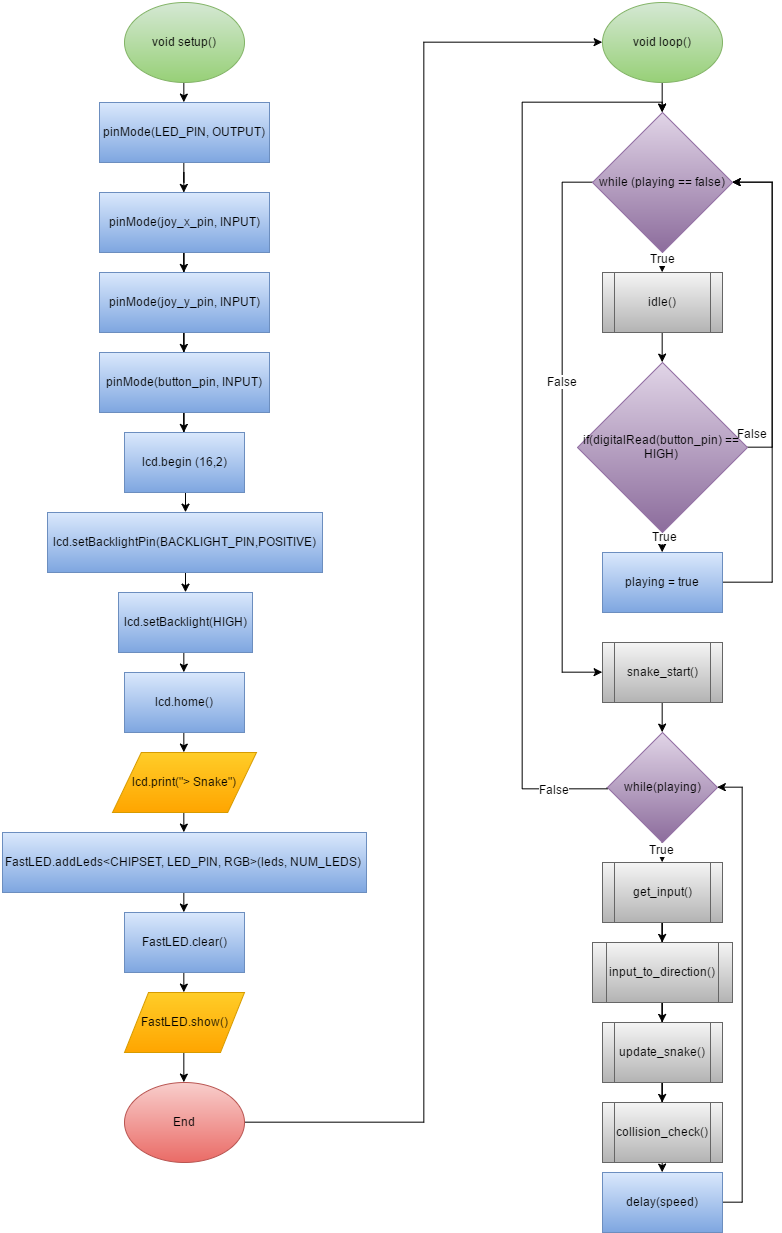

The diagram above was exported from draw.io. Its source (the exported page's mxGraphModel, read from the mxfile embedded in the PNG):
<mxGraphModel dx="2417" dy="1367" grid="1" gridSize="10" guides="1" tooltips="1" connect="1" arrows="1" fold="1" page="1" pageScale="1" pageWidth="1169" pageHeight="1652" background="#ffffff" math="0" shadow="0">
  <root>
    <mxCell id="0" />
    <mxCell id="1" parent="0" />
    <mxCell id="22" style="edgeStyle=orthogonalEdgeStyle;rounded=0;html=1;exitX=0.5;exitY=1;entryX=0.5;entryY=0;jettySize=auto;orthogonalLoop=1;" edge="1" parent="1" source="2" target="9">
      <mxGeometry relative="1" as="geometry" />
    </mxCell>
    <mxCell id="2" value="void setup()" style="ellipse;whiteSpace=wrap;html=1;strokeWidth=1;plain-green" vertex="1" parent="1">
      <mxGeometry x="132" width="120" height="80" as="geometry" />
    </mxCell>
    <mxCell id="15" value="" style="edgeStyle=orthogonalEdgeStyle;rounded=0;html=1;jettySize=auto;orthogonalLoop=1;" edge="1" parent="1" source="9" target="14">
      <mxGeometry relative="1" as="geometry" />
    </mxCell>
    <mxCell id="9" value="pinMode(LED_PIN, OUTPUT)" style="whiteSpace=wrap;html=1;strokeWidth=1;plain-blue" vertex="1" parent="1">
      <mxGeometry x="107" y="100" width="170" height="60" as="geometry" />
    </mxCell>
    <mxCell id="17" value="" style="edgeStyle=orthogonalEdgeStyle;rounded=0;html=1;jettySize=auto;orthogonalLoop=1;" edge="1" parent="1" source="14" target="16">
      <mxGeometry relative="1" as="geometry" />
    </mxCell>
    <mxCell id="14" value="pinMode(joy_x_pin, INPUT)" style="whiteSpace=wrap;html=1;strokeWidth=1;plain-blue" vertex="1" parent="1">
      <mxGeometry x="107" y="190" width="170" height="60" as="geometry" />
    </mxCell>
    <mxCell id="19" value="" style="edgeStyle=orthogonalEdgeStyle;rounded=0;html=1;jettySize=auto;orthogonalLoop=1;" edge="1" parent="1" source="16" target="18">
      <mxGeometry relative="1" as="geometry" />
    </mxCell>
    <mxCell id="16" value="pinMode(joy_y_pin, INPUT)" style="whiteSpace=wrap;html=1;strokeWidth=1;plain-blue" vertex="1" parent="1">
      <mxGeometry x="107" y="270" width="170" height="60" as="geometry" />
    </mxCell>
    <mxCell id="21" value="" style="edgeStyle=orthogonalEdgeStyle;rounded=0;html=1;jettySize=auto;orthogonalLoop=1;" edge="1" parent="1" source="18" target="20">
      <mxGeometry relative="1" as="geometry" />
    </mxCell>
    <mxCell id="18" value="pinMode(button_pin, INPUT)" style="whiteSpace=wrap;html=1;strokeWidth=1;plain-blue" vertex="1" parent="1">
      <mxGeometry x="107" y="350" width="170" height="60" as="geometry" />
    </mxCell>
    <mxCell id="24" style="edgeStyle=orthogonalEdgeStyle;rounded=0;html=1;exitX=0.5;exitY=1;entryX=0.5;entryY=0;jettySize=auto;orthogonalLoop=1;" edge="1" parent="1" source="20" target="23">
      <mxGeometry relative="1" as="geometry" />
    </mxCell>
    <mxCell id="20" value="lcd.begin (16,2)" style="whiteSpace=wrap;html=1;strokeWidth=1;plain-blue" vertex="1" parent="1">
      <mxGeometry x="132" y="430" width="120" height="60" as="geometry" />
    </mxCell>
    <mxCell id="27" style="edgeStyle=orthogonalEdgeStyle;rounded=0;html=1;exitX=0.5;exitY=1;entryX=0.5;entryY=0;jettySize=auto;orthogonalLoop=1;" edge="1" parent="1" source="23" target="25">
      <mxGeometry relative="1" as="geometry" />
    </mxCell>
    <mxCell id="23" value="lcd.setBacklightPin(BACKLIGHT_PIN,POSITIVE)" style="whiteSpace=wrap;html=1;strokeWidth=1;plain-blue" vertex="1" parent="1">
      <mxGeometry x="55" y="510" width="275" height="60" as="geometry" />
    </mxCell>
    <mxCell id="29" style="edgeStyle=orthogonalEdgeStyle;rounded=0;html=1;exitX=0.5;exitY=1;entryX=0.5;entryY=0;jettySize=auto;orthogonalLoop=1;" edge="1" parent="1" source="25" target="28">
      <mxGeometry relative="1" as="geometry" />
    </mxCell>
    <mxCell id="25" value="lcd.setBacklight(HIGH)" style="whiteSpace=wrap;html=1;strokeWidth=1;plain-blue" vertex="1" parent="1">
      <mxGeometry x="126" y="590" width="134" height="60" as="geometry" />
    </mxCell>
    <mxCell id="31" style="edgeStyle=orthogonalEdgeStyle;rounded=0;html=1;exitX=0.5;exitY=1;entryX=0.5;entryY=0;jettySize=auto;orthogonalLoop=1;" edge="1" parent="1" source="28" target="30">
      <mxGeometry relative="1" as="geometry" />
    </mxCell>
    <mxCell id="28" value="lcd.home()" style="whiteSpace=wrap;html=1;strokeWidth=1;plain-blue" vertex="1" parent="1">
      <mxGeometry x="132" y="670" width="120" height="60" as="geometry" />
    </mxCell>
    <mxCell id="33" style="edgeStyle=orthogonalEdgeStyle;rounded=0;html=1;exitX=0.5;exitY=1;entryX=0.5;entryY=0;jettySize=auto;orthogonalLoop=1;" edge="1" parent="1" source="30" target="32">
      <mxGeometry relative="1" as="geometry" />
    </mxCell>
    <mxCell id="30" value="lcd.print(&quot;&amp;gt; Snake&quot;)" style="shape=parallelogram;whiteSpace=wrap;html=1;strokeWidth=1;plain-orange" vertex="1" parent="1">
      <mxGeometry x="120" y="750" width="144" height="60" as="geometry" />
    </mxCell>
    <mxCell id="35" style="edgeStyle=orthogonalEdgeStyle;rounded=0;html=1;exitX=0.5;exitY=1;entryX=0.5;entryY=0;jettySize=auto;orthogonalLoop=1;" edge="1" parent="1" source="32" target="34">
      <mxGeometry relative="1" as="geometry" />
    </mxCell>
    <mxCell id="32" value="FastLED.addLeds&amp;lt;CHIPSET, LED_PIN, RGB&amp;gt;(leds, NUM_LEDS)" style="whiteSpace=wrap;html=1;strokeWidth=1;plain-blue" vertex="1" parent="1">
      <mxGeometry x="10" y="830" width="364" height="60" as="geometry" />
    </mxCell>
    <mxCell id="38" style="edgeStyle=orthogonalEdgeStyle;rounded=0;html=1;exitX=0.5;exitY=1;entryX=0.5;entryY=0;jettySize=auto;orthogonalLoop=1;" edge="1" parent="1" source="34" target="37">
      <mxGeometry relative="1" as="geometry" />
    </mxCell>
    <mxCell id="34" value="FastLED.clear()" style="whiteSpace=wrap;html=1;strokeWidth=1;plain-blue" vertex="1" parent="1">
      <mxGeometry x="132" y="910" width="120" height="60" as="geometry" />
    </mxCell>
    <mxCell id="40" style="edgeStyle=orthogonalEdgeStyle;rounded=0;html=1;exitX=0.5;exitY=1;entryX=0.5;entryY=0;jettySize=auto;orthogonalLoop=1;" edge="1" parent="1" source="37" target="39">
      <mxGeometry relative="1" as="geometry" />
    </mxCell>
    <mxCell id="37" value="FastLED.show()" style="shape=parallelogram;whiteSpace=wrap;html=1;strokeWidth=1;plain-orange" vertex="1" parent="1">
      <mxGeometry x="132" y="990" width="120" height="60" as="geometry" />
    </mxCell>
    <mxCell id="79" style="edgeStyle=orthogonalEdgeStyle;rounded=0;html=1;exitX=1;exitY=0.5;entryX=0;entryY=0.5;jettySize=auto;orthogonalLoop=1;" edge="1" parent="1" source="39" target="41">
      <mxGeometry relative="1" as="geometry" />
    </mxCell>
    <mxCell id="39" value="End" style="ellipse;whiteSpace=wrap;html=1;strokeWidth=1;plain-red" vertex="1" parent="1">
      <mxGeometry x="132" y="1080" width="120" height="80" as="geometry" />
    </mxCell>
    <mxCell id="76" style="edgeStyle=orthogonalEdgeStyle;rounded=0;html=1;exitX=0.5;exitY=1;entryX=0.5;entryY=0;jettySize=auto;orthogonalLoop=1;" edge="1" parent="1" source="41" target="42">
      <mxGeometry relative="1" as="geometry" />
    </mxCell>
    <mxCell id="41" value="void loop()" style="ellipse;whiteSpace=wrap;html=1;strokeWidth=1;plain-green" vertex="1" parent="1">
      <mxGeometry x="610" width="120" height="80" as="geometry" />
    </mxCell>
    <mxCell id="46" style="edgeStyle=orthogonalEdgeStyle;rounded=0;html=1;exitX=0.5;exitY=1;entryX=0.5;entryY=0;jettySize=auto;orthogonalLoop=1;" edge="1" parent="1" source="42" target="43">
      <mxGeometry relative="1" as="geometry" />
    </mxCell>
    <mxCell id="49" value="True" style="text;html=1;resizable=0;points=[];align=center;verticalAlign=middle;labelBackgroundColor=#ffffff;" vertex="1" connectable="0" parent="46">
      <mxGeometry x="-0.5833" relative="1" as="geometry">
        <mxPoint as="offset" />
      </mxGeometry>
    </mxCell>
    <mxCell id="59" style="edgeStyle=orthogonalEdgeStyle;rounded=0;html=1;exitX=0;exitY=0.5;entryX=0;entryY=0.5;jettySize=auto;orthogonalLoop=1;" edge="1" parent="1" source="42" target="58">
      <mxGeometry relative="1" as="geometry">
        <Array as="points">
          <mxPoint x="570" y="180" />
          <mxPoint x="570" y="670" />
        </Array>
      </mxGeometry>
    </mxCell>
    <mxCell id="61" value="False" style="text;html=1;resizable=0;points=[];align=center;verticalAlign=middle;labelBackgroundColor=#ffffff;" vertex="1" connectable="0" parent="59">
      <mxGeometry x="-0.1852" y="-1" relative="1" as="geometry">
        <mxPoint as="offset" />
      </mxGeometry>
    </mxCell>
    <mxCell id="42" value="while (playing == false)" style="rhombus;whiteSpace=wrap;html=1;strokeWidth=1;plain-purple" vertex="1" parent="1">
      <mxGeometry x="600" y="110" width="140" height="140" as="geometry" />
    </mxCell>
    <mxCell id="47" style="edgeStyle=orthogonalEdgeStyle;rounded=0;html=1;exitX=0.5;exitY=1;entryX=0.5;entryY=0;jettySize=auto;orthogonalLoop=1;" edge="1" parent="1" source="43" target="44">
      <mxGeometry relative="1" as="geometry" />
    </mxCell>
    <mxCell id="43" value="idle()" style="shape=process;whiteSpace=wrap;html=1;strokeWidth=1;plain-gray" vertex="1" parent="1">
      <mxGeometry x="610" y="270" width="120" height="60" as="geometry" />
    </mxCell>
    <mxCell id="48" style="edgeStyle=orthogonalEdgeStyle;rounded=0;html=1;exitX=0.5;exitY=1;entryX=0.5;entryY=0;jettySize=auto;orthogonalLoop=1;" edge="1" parent="1" source="44" target="45">
      <mxGeometry relative="1" as="geometry" />
    </mxCell>
    <mxCell id="50" value="True" style="text;html=1;resizable=0;points=[];align=center;verticalAlign=middle;labelBackgroundColor=#ffffff;" vertex="1" connectable="0" parent="48">
      <mxGeometry x="-0.6667" y="2" relative="1" as="geometry">
        <mxPoint as="offset" />
      </mxGeometry>
    </mxCell>
    <mxCell id="54" style="edgeStyle=orthogonalEdgeStyle;rounded=0;html=1;exitX=1;exitY=0.5;entryX=1;entryY=0.5;jettySize=auto;orthogonalLoop=1;" edge="1" parent="1" source="44" target="42">
      <mxGeometry relative="1" as="geometry">
        <Array as="points">
          <mxPoint x="780" y="445" />
          <mxPoint x="780" y="180" />
        </Array>
      </mxGeometry>
    </mxCell>
    <mxCell id="56" value="False" style="text;html=1;resizable=0;points=[];align=center;verticalAlign=middle;labelBackgroundColor=#ffffff;" vertex="1" connectable="0" parent="54">
      <mxGeometry x="-0.9247" y="1" relative="1" as="geometry">
        <mxPoint x="-7" y="-14" as="offset" />
      </mxGeometry>
    </mxCell>
    <mxCell id="44" value="if(digitalRead(button_pin) == HIGH)" style="rhombus;whiteSpace=wrap;html=1;strokeWidth=1;plain-purple" vertex="1" parent="1">
      <mxGeometry x="585" y="360" width="170" height="170" as="geometry" />
    </mxCell>
    <mxCell id="53" style="edgeStyle=orthogonalEdgeStyle;rounded=0;html=1;exitX=1;exitY=0.5;entryX=1;entryY=0.5;jettySize=auto;orthogonalLoop=1;" edge="1" parent="1" source="45" target="42">
      <mxGeometry relative="1" as="geometry">
        <Array as="points">
          <mxPoint x="780" y="580" />
          <mxPoint x="780" y="180" />
        </Array>
      </mxGeometry>
    </mxCell>
    <mxCell id="45" value="playing = true" style="whiteSpace=wrap;html=1;strokeWidth=1;plain-blue" vertex="1" parent="1">
      <mxGeometry x="610" y="550" width="120" height="60" as="geometry" />
    </mxCell>
    <mxCell id="63" style="edgeStyle=orthogonalEdgeStyle;rounded=0;html=1;exitX=0.5;exitY=1;entryX=0.5;entryY=0;jettySize=auto;orthogonalLoop=1;" edge="1" parent="1" source="58" target="62">
      <mxGeometry relative="1" as="geometry" />
    </mxCell>
    <mxCell id="58" value="snake_start()" style="shape=process;whiteSpace=wrap;html=1;strokeWidth=1;plain-gray" vertex="1" parent="1">
      <mxGeometry x="610" y="640" width="120" height="60" as="geometry" />
    </mxCell>
    <mxCell id="73" style="edgeStyle=orthogonalEdgeStyle;rounded=0;html=1;exitX=0.5;exitY=1;entryX=0.5;entryY=0;jettySize=auto;orthogonalLoop=1;" edge="1" parent="1" source="62" target="64">
      <mxGeometry relative="1" as="geometry" />
    </mxCell>
    <mxCell id="74" value="True" style="text;html=1;resizable=0;points=[];align=center;verticalAlign=middle;labelBackgroundColor=#ffffff;" vertex="1" connectable="0" parent="73">
      <mxGeometry x="-0.3" y="-1" relative="1" as="geometry">
        <mxPoint as="offset" />
      </mxGeometry>
    </mxCell>
    <mxCell id="77" style="edgeStyle=orthogonalEdgeStyle;rounded=0;html=1;exitX=0;exitY=0.5;entryX=0.5;entryY=0;jettySize=auto;orthogonalLoop=1;" edge="1" parent="1" source="62" target="42">
      <mxGeometry relative="1" as="geometry">
        <Array as="points">
          <mxPoint x="530" y="786" />
          <mxPoint x="530" y="100" />
          <mxPoint x="670" y="100" />
        </Array>
      </mxGeometry>
    </mxCell>
    <mxCell id="78" value="False" style="text;html=1;resizable=0;points=[];align=center;verticalAlign=middle;labelBackgroundColor=#ffffff;" vertex="1" connectable="0" parent="77">
      <mxGeometry x="-0.872" y="4" relative="1" as="geometry">
        <mxPoint x="3" y="-4" as="offset" />
      </mxGeometry>
    </mxCell>
    <mxCell id="62" value="while(playing)" style="rhombus;whiteSpace=wrap;html=1;strokeWidth=1;plain-purple" vertex="1" parent="1">
      <mxGeometry x="615" y="730" width="110" height="110" as="geometry" />
    </mxCell>
    <mxCell id="66" value="" style="edgeStyle=orthogonalEdgeStyle;rounded=0;html=1;jettySize=auto;orthogonalLoop=1;" edge="1" parent="1" source="64" target="65">
      <mxGeometry relative="1" as="geometry" />
    </mxCell>
    <mxCell id="64" value="get_input()" style="shape=process;whiteSpace=wrap;html=1;strokeWidth=1;plain-gray" vertex="1" parent="1">
      <mxGeometry x="610" y="860" width="120" height="60" as="geometry" />
    </mxCell>
    <mxCell id="68" value="" style="edgeStyle=orthogonalEdgeStyle;rounded=0;html=1;jettySize=auto;orthogonalLoop=1;" edge="1" parent="1" source="65" target="67">
      <mxGeometry relative="1" as="geometry" />
    </mxCell>
    <mxCell id="65" value="input_to_direction()" style="shape=process;whiteSpace=wrap;html=1;strokeWidth=1;plain-gray" vertex="1" parent="1">
      <mxGeometry x="600" y="940" width="140" height="60" as="geometry" />
    </mxCell>
    <mxCell id="70" value="" style="edgeStyle=orthogonalEdgeStyle;rounded=0;html=1;jettySize=auto;orthogonalLoop=1;" edge="1" parent="1" source="67" target="69">
      <mxGeometry relative="1" as="geometry" />
    </mxCell>
    <mxCell id="67" value="update_snake()" style="shape=process;whiteSpace=wrap;html=1;strokeWidth=1;plain-gray" vertex="1" parent="1">
      <mxGeometry x="610" y="1020" width="120" height="60" as="geometry" />
    </mxCell>
    <mxCell id="72" style="edgeStyle=orthogonalEdgeStyle;rounded=0;html=1;exitX=0.5;exitY=1;entryX=0.5;entryY=0;jettySize=auto;orthogonalLoop=1;" edge="1" parent="1" source="69" target="71">
      <mxGeometry relative="1" as="geometry" />
    </mxCell>
    <mxCell id="69" value="collision_check()" style="shape=process;whiteSpace=wrap;html=1;strokeWidth=1;plain-gray" vertex="1" parent="1">
      <mxGeometry x="610" y="1100" width="120" height="60" as="geometry" />
    </mxCell>
    <mxCell id="75" style="edgeStyle=orthogonalEdgeStyle;rounded=0;html=1;exitX=1;exitY=0.5;entryX=1;entryY=0.5;jettySize=auto;orthogonalLoop=1;" edge="1" parent="1" source="71" target="62">
      <mxGeometry relative="1" as="geometry" />
    </mxCell>
    <mxCell id="71" value="delay(speed)" style="whiteSpace=wrap;html=1;strokeWidth=1;plain-blue" vertex="1" parent="1">
      <mxGeometry x="610" y="1170" width="120" height="60" as="geometry" />
    </mxCell>
  </root>
</mxGraphModel>